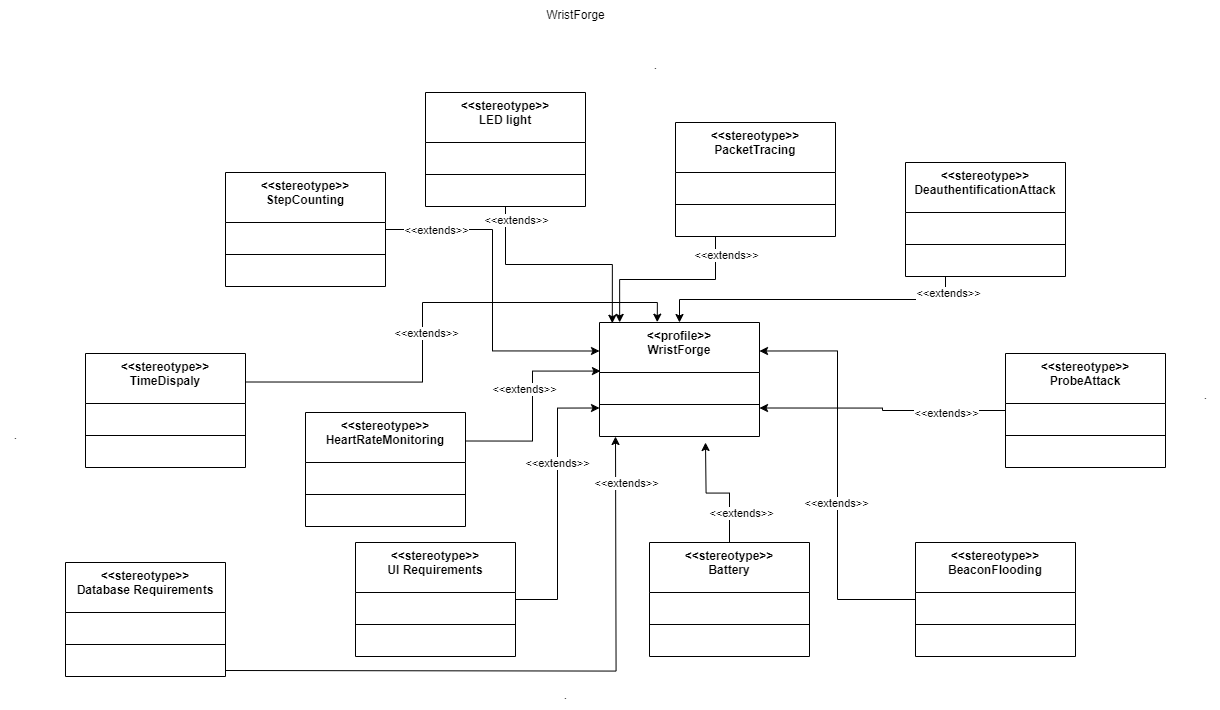

The diagram above was exported from draw.io. Its source (the exported page's mxGraphModel, read from the mxfile embedded in the PNG):
<mxGraphModel dx="2670" dy="2056" grid="1" gridSize="10" guides="1" tooltips="1" connect="1" arrows="1" fold="1" page="1" pageScale="1" pageWidth="827" pageHeight="1169" math="0" shadow="0">
  <root>
    <mxCell id="WIyWlLk6GJQsqaUBKTNV-0" />
    <mxCell id="WIyWlLk6GJQsqaUBKTNV-1" parent="WIyWlLk6GJQsqaUBKTNV-0" />
    <mxCell id="iCgbs4Gp0LZgnAhYu1Dk-1" value="&amp;lt;&amp;lt;profile&amp;gt;&amp;gt;&lt;div&gt;WristForge&lt;/div&gt;" style="swimlane;fontStyle=1;align=center;verticalAlign=top;childLayout=stackLayout;horizontal=1;startSize=50;horizontalStack=0;resizeParent=1;resizeParentMax=0;resizeLast=0;collapsible=1;marginBottom=0;whiteSpace=wrap;html=1;" vertex="1" parent="WIyWlLk6GJQsqaUBKTNV-1">
      <mxGeometry x="334" y="180" width="160" height="114" as="geometry" />
    </mxCell>
    <mxCell id="iCgbs4Gp0LZgnAhYu1Dk-3" value="" style="line;strokeWidth=1;fillColor=none;align=left;verticalAlign=middle;spacingTop=-1;spacingLeft=3;spacingRight=3;rotatable=0;labelPosition=right;points=[];portConstraint=eastwest;strokeColor=inherit;" vertex="1" parent="iCgbs4Gp0LZgnAhYu1Dk-1">
      <mxGeometry y="50" width="160" height="64" as="geometry" />
    </mxCell>
    <mxCell id="iCgbs4Gp0LZgnAhYu1Dk-6" value="&amp;lt;&amp;lt;stereotype&amp;gt;&amp;gt;&lt;div&gt;TimeDispaly&lt;/div&gt;" style="swimlane;fontStyle=1;align=center;verticalAlign=top;childLayout=stackLayout;horizontal=1;startSize=50;horizontalStack=0;resizeParent=1;resizeParentMax=0;resizeLast=0;collapsible=1;marginBottom=0;whiteSpace=wrap;html=1;" vertex="1" parent="WIyWlLk6GJQsqaUBKTNV-1">
      <mxGeometry x="-180" y="211" width="160" height="114" as="geometry" />
    </mxCell>
    <mxCell id="iCgbs4Gp0LZgnAhYu1Dk-7" value="" style="line;strokeWidth=1;fillColor=none;align=left;verticalAlign=middle;spacingTop=-1;spacingLeft=3;spacingRight=3;rotatable=0;labelPosition=right;points=[];portConstraint=eastwest;strokeColor=inherit;" vertex="1" parent="iCgbs4Gp0LZgnAhYu1Dk-6">
      <mxGeometry y="50" width="160" height="64" as="geometry" />
    </mxCell>
    <mxCell id="iCgbs4Gp0LZgnAhYu1Dk-37" style="edgeStyle=orthogonalEdgeStyle;rounded=0;orthogonalLoop=1;jettySize=auto;html=1;exitX=1;exitY=0.5;exitDx=0;exitDy=0;entryX=0;entryY=0.25;entryDx=0;entryDy=0;" edge="1" parent="WIyWlLk6GJQsqaUBKTNV-1" source="iCgbs4Gp0LZgnAhYu1Dk-8" target="iCgbs4Gp0LZgnAhYu1Dk-1">
      <mxGeometry relative="1" as="geometry" />
    </mxCell>
    <mxCell id="iCgbs4Gp0LZgnAhYu1Dk-8" value="&amp;lt;&amp;lt;stereotype&amp;gt;&amp;gt;&lt;div&gt;StepCounting&lt;/div&gt;" style="swimlane;fontStyle=1;align=center;verticalAlign=top;childLayout=stackLayout;horizontal=1;startSize=50;horizontalStack=0;resizeParent=1;resizeParentMax=0;resizeLast=0;collapsible=1;marginBottom=0;whiteSpace=wrap;html=1;" vertex="1" parent="WIyWlLk6GJQsqaUBKTNV-1">
      <mxGeometry x="-40" y="30" width="160" height="114" as="geometry" />
    </mxCell>
    <mxCell id="iCgbs4Gp0LZgnAhYu1Dk-9" value="" style="line;strokeWidth=1;fillColor=none;align=left;verticalAlign=middle;spacingTop=-1;spacingLeft=3;spacingRight=3;rotatable=0;labelPosition=right;points=[];portConstraint=eastwest;strokeColor=inherit;" vertex="1" parent="iCgbs4Gp0LZgnAhYu1Dk-8">
      <mxGeometry y="50" width="160" height="64" as="geometry" />
    </mxCell>
    <mxCell id="iCgbs4Gp0LZgnAhYu1Dk-10" value="&amp;lt;&amp;lt;stereotype&amp;gt;&amp;gt;&lt;div&gt;HeartRateMonitoring&lt;/div&gt;&lt;div&gt;&lt;br&gt;&lt;/div&gt;" style="swimlane;fontStyle=1;align=center;verticalAlign=top;childLayout=stackLayout;horizontal=1;startSize=50;horizontalStack=0;resizeParent=1;resizeParentMax=0;resizeLast=0;collapsible=1;marginBottom=0;whiteSpace=wrap;html=1;" vertex="1" parent="WIyWlLk6GJQsqaUBKTNV-1">
      <mxGeometry x="40" y="270" width="160" height="114" as="geometry">
        <mxRectangle x="100" y="210" width="70" height="50" as="alternateBounds" />
      </mxGeometry>
    </mxCell>
    <mxCell id="iCgbs4Gp0LZgnAhYu1Dk-11" value="" style="line;strokeWidth=1;fillColor=none;align=left;verticalAlign=middle;spacingTop=-1;spacingLeft=3;spacingRight=3;rotatable=0;labelPosition=right;points=[];portConstraint=eastwest;strokeColor=inherit;" vertex="1" parent="iCgbs4Gp0LZgnAhYu1Dk-10">
      <mxGeometry y="50" width="160" height="64" as="geometry" />
    </mxCell>
    <mxCell id="iCgbs4Gp0LZgnAhYu1Dk-12" value="&amp;lt;&amp;lt;stereotype&amp;gt;&amp;gt;&lt;div&gt;LED light&lt;/div&gt;" style="swimlane;fontStyle=1;align=center;verticalAlign=top;childLayout=stackLayout;horizontal=1;startSize=50;horizontalStack=0;resizeParent=1;resizeParentMax=0;resizeLast=0;collapsible=1;marginBottom=0;whiteSpace=wrap;html=1;" vertex="1" parent="WIyWlLk6GJQsqaUBKTNV-1">
      <mxGeometry x="160" y="-50" width="160" height="114" as="geometry" />
    </mxCell>
    <mxCell id="iCgbs4Gp0LZgnAhYu1Dk-13" value="" style="line;strokeWidth=1;fillColor=none;align=left;verticalAlign=middle;spacingTop=-1;spacingLeft=3;spacingRight=3;rotatable=0;labelPosition=right;points=[];portConstraint=eastwest;strokeColor=inherit;" vertex="1" parent="iCgbs4Gp0LZgnAhYu1Dk-12">
      <mxGeometry y="50" width="160" height="64" as="geometry" />
    </mxCell>
    <mxCell id="iCgbs4Gp0LZgnAhYu1Dk-14" value="&amp;lt;&amp;lt;stereotype&amp;gt;&amp;gt;&lt;div&gt;PacketTracing&lt;/div&gt;" style="swimlane;fontStyle=1;align=center;verticalAlign=top;childLayout=stackLayout;horizontal=1;startSize=50;horizontalStack=0;resizeParent=1;resizeParentMax=0;resizeLast=0;collapsible=1;marginBottom=0;whiteSpace=wrap;html=1;" vertex="1" parent="WIyWlLk6GJQsqaUBKTNV-1">
      <mxGeometry x="410" y="-20" width="160" height="114" as="geometry" />
    </mxCell>
    <mxCell id="iCgbs4Gp0LZgnAhYu1Dk-15" value="" style="line;strokeWidth=1;fillColor=none;align=left;verticalAlign=middle;spacingTop=-1;spacingLeft=3;spacingRight=3;rotatable=0;labelPosition=right;points=[];portConstraint=eastwest;strokeColor=inherit;" vertex="1" parent="iCgbs4Gp0LZgnAhYu1Dk-14">
      <mxGeometry y="50" width="160" height="64" as="geometry" />
    </mxCell>
    <mxCell id="iCgbs4Gp0LZgnAhYu1Dk-33" style="edgeStyle=orthogonalEdgeStyle;rounded=0;orthogonalLoop=1;jettySize=auto;html=1;exitX=0.25;exitY=1;exitDx=0;exitDy=0;" edge="1" parent="WIyWlLk6GJQsqaUBKTNV-1" source="iCgbs4Gp0LZgnAhYu1Dk-16" target="iCgbs4Gp0LZgnAhYu1Dk-1">
      <mxGeometry relative="1" as="geometry" />
    </mxCell>
    <mxCell id="iCgbs4Gp0LZgnAhYu1Dk-16" value="&amp;lt;&amp;lt;stereotype&amp;gt;&amp;gt;&lt;div&gt;DeauthentificationAttack&lt;/div&gt;" style="swimlane;fontStyle=1;align=center;verticalAlign=top;childLayout=stackLayout;horizontal=1;startSize=50;horizontalStack=0;resizeParent=1;resizeParentMax=0;resizeLast=0;collapsible=1;marginBottom=0;whiteSpace=wrap;html=1;" vertex="1" parent="WIyWlLk6GJQsqaUBKTNV-1">
      <mxGeometry x="640" y="20" width="160" height="114" as="geometry" />
    </mxCell>
    <mxCell id="iCgbs4Gp0LZgnAhYu1Dk-17" value="" style="line;strokeWidth=1;fillColor=none;align=left;verticalAlign=middle;spacingTop=-1;spacingLeft=3;spacingRight=3;rotatable=0;labelPosition=right;points=[];portConstraint=eastwest;strokeColor=inherit;" vertex="1" parent="iCgbs4Gp0LZgnAhYu1Dk-16">
      <mxGeometry y="50" width="160" height="64" as="geometry" />
    </mxCell>
    <mxCell id="iCgbs4Gp0LZgnAhYu1Dk-28" style="edgeStyle=orthogonalEdgeStyle;rounded=0;orthogonalLoop=1;jettySize=auto;html=1;exitX=0;exitY=0.5;exitDx=0;exitDy=0;entryX=1;entryY=0.75;entryDx=0;entryDy=0;" edge="1" parent="WIyWlLk6GJQsqaUBKTNV-1" source="iCgbs4Gp0LZgnAhYu1Dk-18" target="iCgbs4Gp0LZgnAhYu1Dk-1">
      <mxGeometry relative="1" as="geometry" />
    </mxCell>
    <mxCell id="iCgbs4Gp0LZgnAhYu1Dk-18" value="&amp;lt;&amp;lt;stereotype&amp;gt;&amp;gt;&lt;div&gt;ProbeAttack&lt;/div&gt;" style="swimlane;fontStyle=1;align=center;verticalAlign=top;childLayout=stackLayout;horizontal=1;startSize=50;horizontalStack=0;resizeParent=1;resizeParentMax=0;resizeLast=0;collapsible=1;marginBottom=0;whiteSpace=wrap;html=1;" vertex="1" parent="WIyWlLk6GJQsqaUBKTNV-1">
      <mxGeometry x="740" y="211" width="160" height="114" as="geometry" />
    </mxCell>
    <mxCell id="iCgbs4Gp0LZgnAhYu1Dk-19" value="" style="line;strokeWidth=1;fillColor=none;align=left;verticalAlign=middle;spacingTop=-1;spacingLeft=3;spacingRight=3;rotatable=0;labelPosition=right;points=[];portConstraint=eastwest;strokeColor=inherit;" vertex="1" parent="iCgbs4Gp0LZgnAhYu1Dk-18">
      <mxGeometry y="50" width="160" height="64" as="geometry" />
    </mxCell>
    <mxCell id="iCgbs4Gp0LZgnAhYu1Dk-29" style="edgeStyle=orthogonalEdgeStyle;rounded=0;orthogonalLoop=1;jettySize=auto;html=1;entryX=1;entryY=0.25;entryDx=0;entryDy=0;" edge="1" parent="WIyWlLk6GJQsqaUBKTNV-1" source="iCgbs4Gp0LZgnAhYu1Dk-20" target="iCgbs4Gp0LZgnAhYu1Dk-1">
      <mxGeometry relative="1" as="geometry" />
    </mxCell>
    <mxCell id="iCgbs4Gp0LZgnAhYu1Dk-20" value="&amp;lt;&amp;lt;stereotype&amp;gt;&amp;gt;&lt;div&gt;BeaconFlooding&lt;/div&gt;" style="swimlane;fontStyle=1;align=center;verticalAlign=top;childLayout=stackLayout;horizontal=1;startSize=50;horizontalStack=0;resizeParent=1;resizeParentMax=0;resizeLast=0;collapsible=1;marginBottom=0;whiteSpace=wrap;html=1;" vertex="1" parent="WIyWlLk6GJQsqaUBKTNV-1">
      <mxGeometry x="650" y="400" width="160" height="114" as="geometry" />
    </mxCell>
    <mxCell id="iCgbs4Gp0LZgnAhYu1Dk-21" value="" style="line;strokeWidth=1;fillColor=none;align=left;verticalAlign=middle;spacingTop=-1;spacingLeft=3;spacingRight=3;rotatable=0;labelPosition=right;points=[];portConstraint=eastwest;strokeColor=inherit;" vertex="1" parent="iCgbs4Gp0LZgnAhYu1Dk-20">
      <mxGeometry y="50" width="160" height="64" as="geometry" />
    </mxCell>
    <mxCell id="iCgbs4Gp0LZgnAhYu1Dk-30" style="edgeStyle=orthogonalEdgeStyle;rounded=0;orthogonalLoop=1;jettySize=auto;html=1;exitX=0.5;exitY=0;exitDx=0;exitDy=0;" edge="1" parent="WIyWlLk6GJQsqaUBKTNV-1" source="iCgbs4Gp0LZgnAhYu1Dk-22">
      <mxGeometry relative="1" as="geometry">
        <mxPoint x="440" y="300" as="targetPoint" />
      </mxGeometry>
    </mxCell>
    <mxCell id="iCgbs4Gp0LZgnAhYu1Dk-22" value="&amp;lt;&amp;lt;stereotype&amp;gt;&amp;gt;&lt;div&gt;Battery&lt;/div&gt;" style="swimlane;fontStyle=1;align=center;verticalAlign=top;childLayout=stackLayout;horizontal=1;startSize=50;horizontalStack=0;resizeParent=1;resizeParentMax=0;resizeLast=0;collapsible=1;marginBottom=0;whiteSpace=wrap;html=1;" vertex="1" parent="WIyWlLk6GJQsqaUBKTNV-1">
      <mxGeometry x="384" y="400" width="160" height="114" as="geometry" />
    </mxCell>
    <mxCell id="iCgbs4Gp0LZgnAhYu1Dk-23" value="" style="line;strokeWidth=1;fillColor=none;align=left;verticalAlign=middle;spacingTop=-1;spacingLeft=3;spacingRight=3;rotatable=0;labelPosition=right;points=[];portConstraint=eastwest;strokeColor=inherit;" vertex="1" parent="iCgbs4Gp0LZgnAhYu1Dk-22">
      <mxGeometry y="50" width="160" height="64" as="geometry" />
    </mxCell>
    <mxCell id="iCgbs4Gp0LZgnAhYu1Dk-40" style="edgeStyle=orthogonalEdgeStyle;rounded=0;orthogonalLoop=1;jettySize=auto;html=1;exitX=1;exitY=0.5;exitDx=0;exitDy=0;entryX=0;entryY=0.75;entryDx=0;entryDy=0;" edge="1" parent="WIyWlLk6GJQsqaUBKTNV-1" source="iCgbs4Gp0LZgnAhYu1Dk-24" target="iCgbs4Gp0LZgnAhYu1Dk-1">
      <mxGeometry relative="1" as="geometry" />
    </mxCell>
    <mxCell id="iCgbs4Gp0LZgnAhYu1Dk-24" value="&amp;lt;&amp;lt;stereotype&amp;gt;&amp;gt;&lt;div&gt;UI Requirements&lt;/div&gt;" style="swimlane;fontStyle=1;align=center;verticalAlign=top;childLayout=stackLayout;horizontal=1;startSize=50;horizontalStack=0;resizeParent=1;resizeParentMax=0;resizeLast=0;collapsible=1;marginBottom=0;whiteSpace=wrap;html=1;" vertex="1" parent="WIyWlLk6GJQsqaUBKTNV-1">
      <mxGeometry x="90" y="400" width="160" height="114" as="geometry" />
    </mxCell>
    <mxCell id="iCgbs4Gp0LZgnAhYu1Dk-25" value="" style="line;strokeWidth=1;fillColor=none;align=left;verticalAlign=middle;spacingTop=-1;spacingLeft=3;spacingRight=3;rotatable=0;labelPosition=right;points=[];portConstraint=eastwest;strokeColor=inherit;" vertex="1" parent="iCgbs4Gp0LZgnAhYu1Dk-24">
      <mxGeometry y="50" width="160" height="64" as="geometry" />
    </mxCell>
    <mxCell id="iCgbs4Gp0LZgnAhYu1Dk-38" style="edgeStyle=orthogonalEdgeStyle;rounded=0;orthogonalLoop=1;jettySize=auto;html=1;exitX=0.75;exitY=1;exitDx=0;exitDy=0;" edge="1" parent="WIyWlLk6GJQsqaUBKTNV-1">
      <mxGeometry relative="1" as="geometry">
        <mxPoint x="350" y="294" as="targetPoint" />
        <mxPoint x="-40" y="528" as="sourcePoint" />
      </mxGeometry>
    </mxCell>
    <mxCell id="iCgbs4Gp0LZgnAhYu1Dk-26" value="&amp;lt;&amp;lt;stereotype&amp;gt;&amp;gt;&lt;div&gt;Database Requirements&lt;/div&gt;" style="swimlane;fontStyle=1;align=center;verticalAlign=top;childLayout=stackLayout;horizontal=1;startSize=50;horizontalStack=0;resizeParent=1;resizeParentMax=0;resizeLast=0;collapsible=1;marginBottom=0;whiteSpace=wrap;html=1;" vertex="1" parent="WIyWlLk6GJQsqaUBKTNV-1">
      <mxGeometry x="-200" y="420" width="160" height="114" as="geometry" />
    </mxCell>
    <mxCell id="iCgbs4Gp0LZgnAhYu1Dk-27" value="" style="line;strokeWidth=1;fillColor=none;align=left;verticalAlign=middle;spacingTop=-1;spacingLeft=3;spacingRight=3;rotatable=0;labelPosition=right;points=[];portConstraint=eastwest;strokeColor=inherit;" vertex="1" parent="iCgbs4Gp0LZgnAhYu1Dk-26">
      <mxGeometry y="50" width="160" height="64" as="geometry" />
    </mxCell>
    <mxCell id="iCgbs4Gp0LZgnAhYu1Dk-32" style="edgeStyle=orthogonalEdgeStyle;rounded=0;orthogonalLoop=1;jettySize=auto;html=1;exitX=0.25;exitY=1;exitDx=0;exitDy=0;entryX=0.126;entryY=-0.001;entryDx=0;entryDy=0;entryPerimeter=0;" edge="1" parent="WIyWlLk6GJQsqaUBKTNV-1" source="iCgbs4Gp0LZgnAhYu1Dk-14" target="iCgbs4Gp0LZgnAhYu1Dk-1">
      <mxGeometry relative="1" as="geometry" />
    </mxCell>
    <mxCell id="iCgbs4Gp0LZgnAhYu1Dk-36" style="edgeStyle=orthogonalEdgeStyle;rounded=0;orthogonalLoop=1;jettySize=auto;html=1;exitX=0.5;exitY=1;exitDx=0;exitDy=0;entryX=0.08;entryY=0.006;entryDx=0;entryDy=0;entryPerimeter=0;" edge="1" parent="WIyWlLk6GJQsqaUBKTNV-1" source="iCgbs4Gp0LZgnAhYu1Dk-12" target="iCgbs4Gp0LZgnAhYu1Dk-1">
      <mxGeometry relative="1" as="geometry" />
    </mxCell>
    <mxCell id="iCgbs4Gp0LZgnAhYu1Dk-43" value="&amp;lt;&amp;lt;extends&amp;gt;&amp;gt;" style="edgeLabel;html=1;align=center;verticalAlign=middle;resizable=0;points=[];" vertex="1" connectable="0" parent="iCgbs4Gp0LZgnAhYu1Dk-36">
      <mxGeometry x="-0.196" y="1" relative="1" as="geometry">
        <mxPoint x="188" y="-9" as="offset" />
      </mxGeometry>
    </mxCell>
    <mxCell id="iCgbs4Gp0LZgnAhYu1Dk-41" style="edgeStyle=orthogonalEdgeStyle;rounded=0;orthogonalLoop=1;jettySize=auto;html=1;exitX=1;exitY=0.25;exitDx=0;exitDy=0;entryX=0.006;entryY=0.426;entryDx=0;entryDy=0;entryPerimeter=0;" edge="1" parent="WIyWlLk6GJQsqaUBKTNV-1" source="iCgbs4Gp0LZgnAhYu1Dk-10" target="iCgbs4Gp0LZgnAhYu1Dk-1">
      <mxGeometry relative="1" as="geometry" />
    </mxCell>
    <mxCell id="iCgbs4Gp0LZgnAhYu1Dk-42" style="edgeStyle=orthogonalEdgeStyle;rounded=0;orthogonalLoop=1;jettySize=auto;html=1;exitX=1;exitY=0.25;exitDx=0;exitDy=0;entryX=0.361;entryY=-0.003;entryDx=0;entryDy=0;entryPerimeter=0;" edge="1" parent="WIyWlLk6GJQsqaUBKTNV-1" source="iCgbs4Gp0LZgnAhYu1Dk-6" target="iCgbs4Gp0LZgnAhYu1Dk-1">
      <mxGeometry relative="1" as="geometry" />
    </mxCell>
    <mxCell id="iCgbs4Gp0LZgnAhYu1Dk-44" value="&amp;lt;&amp;lt;extends&amp;gt;&amp;gt;" style="edgeLabel;html=1;align=center;verticalAlign=middle;resizable=0;points=[];" vertex="1" connectable="0" parent="WIyWlLk6GJQsqaUBKTNV-1">
      <mxGeometry x="169.99998620689837" y="87" as="geometry" />
    </mxCell>
    <mxCell id="iCgbs4Gp0LZgnAhYu1Dk-45" value="&amp;lt;&amp;lt;extends&amp;gt;&amp;gt;" style="edgeLabel;html=1;align=center;verticalAlign=middle;resizable=0;points=[];" vertex="1" connectable="0" parent="WIyWlLk6GJQsqaUBKTNV-1">
      <mxGeometry x="249.99998620689837" y="77" as="geometry" />
    </mxCell>
    <mxCell id="iCgbs4Gp0LZgnAhYu1Dk-46" value="&amp;lt;&amp;lt;extends&amp;gt;&amp;gt;" style="edgeLabel;html=1;align=center;verticalAlign=middle;resizable=0;points=[];" vertex="1" connectable="0" parent="WIyWlLk6GJQsqaUBKTNV-1">
      <mxGeometry x="281.63998620689836" y="250" as="geometry">
        <mxPoint x="-23" y="-4" as="offset" />
      </mxGeometry>
    </mxCell>
    <mxCell id="iCgbs4Gp0LZgnAhYu1Dk-47" value="&amp;lt;&amp;lt;extends&amp;gt;&amp;gt;" style="edgeLabel;html=1;align=center;verticalAlign=middle;resizable=0;points=[];" vertex="1" connectable="0" parent="WIyWlLk6GJQsqaUBKTNV-1">
      <mxGeometry x="291.63998620689836" y="320" as="geometry" />
    </mxCell>
    <mxCell id="iCgbs4Gp0LZgnAhYu1Dk-48" value="&amp;lt;&amp;lt;extends&amp;gt;&amp;gt;" style="edgeLabel;html=1;align=center;verticalAlign=middle;resizable=0;points=[];" vertex="1" connectable="0" parent="WIyWlLk6GJQsqaUBKTNV-1">
      <mxGeometry x="359.99998620689837" y="340" as="geometry" />
    </mxCell>
    <mxCell id="iCgbs4Gp0LZgnAhYu1Dk-49" value="&amp;lt;&amp;lt;extends&amp;gt;&amp;gt;" style="edgeLabel;html=1;align=center;verticalAlign=middle;resizable=0;points=[];" vertex="1" connectable="0" parent="WIyWlLk6GJQsqaUBKTNV-1">
      <mxGeometry x="679.9999862068984" y="270" as="geometry" />
    </mxCell>
    <mxCell id="iCgbs4Gp0LZgnAhYu1Dk-51" value="&amp;lt;&amp;lt;extends&amp;gt;&amp;gt;" style="edgeLabel;html=1;align=center;verticalAlign=middle;resizable=0;points=[];" vertex="1" connectable="0" parent="WIyWlLk6GJQsqaUBKTNV-1">
      <mxGeometry x="569.9999862068984" y="360" as="geometry" />
    </mxCell>
    <mxCell id="iCgbs4Gp0LZgnAhYu1Dk-52" value="&amp;lt;&amp;lt;extends&amp;gt;&amp;gt;" style="edgeLabel;html=1;align=center;verticalAlign=middle;resizable=0;points=[];" vertex="1" connectable="0" parent="WIyWlLk6GJQsqaUBKTNV-1">
      <mxGeometry x="379.99998620689837" y="211" as="geometry">
        <mxPoint x="95" y="159" as="offset" />
      </mxGeometry>
    </mxCell>
    <mxCell id="iCgbs4Gp0LZgnAhYu1Dk-55" value="&amp;lt;&amp;lt;extends&amp;gt;&amp;gt;" style="edgeLabel;html=1;align=center;verticalAlign=middle;resizable=0;points=[];" vertex="1" connectable="0" parent="WIyWlLk6GJQsqaUBKTNV-1">
      <mxGeometry x="159.99998620689837" y="190" as="geometry" />
    </mxCell>
    <mxCell id="iCgbs4Gp0LZgnAhYu1Dk-56" value="&amp;lt;&amp;lt;extends&amp;gt;&amp;gt;" style="edgeLabel;html=1;align=center;verticalAlign=middle;resizable=0;points=[];" vertex="1" connectable="0" parent="WIyWlLk6GJQsqaUBKTNV-1">
      <mxGeometry x="669.9999862068984" y="144" as="geometry">
        <mxPoint x="12" y="6" as="offset" />
      </mxGeometry>
    </mxCell>
    <mxCell id="iCgbs4Gp0LZgnAhYu1Dk-57" value="." style="text;html=1;align=center;verticalAlign=middle;resizable=0;points=[];autosize=1;strokeColor=none;fillColor=none;" vertex="1" parent="WIyWlLk6GJQsqaUBKTNV-1">
      <mxGeometry x="375" y="-92" width="30" height="30" as="geometry" />
    </mxCell>
    <mxCell id="iCgbs4Gp0LZgnAhYu1Dk-58" value="." style="text;html=1;align=center;verticalAlign=middle;resizable=0;points=[];autosize=1;strokeColor=none;fillColor=none;" vertex="1" parent="WIyWlLk6GJQsqaUBKTNV-1">
      <mxGeometry x="925" y="238" width="30" height="30" as="geometry" />
    </mxCell>
    <mxCell id="iCgbs4Gp0LZgnAhYu1Dk-59" value="." style="text;html=1;align=center;verticalAlign=middle;resizable=0;points=[];autosize=1;strokeColor=none;fillColor=none;" vertex="1" parent="WIyWlLk6GJQsqaUBKTNV-1">
      <mxGeometry x="285" y="538" width="30" height="30" as="geometry" />
    </mxCell>
    <mxCell id="iCgbs4Gp0LZgnAhYu1Dk-60" value="." style="text;html=1;align=center;verticalAlign=middle;resizable=0;points=[];autosize=1;strokeColor=none;fillColor=none;" vertex="1" parent="WIyWlLk6GJQsqaUBKTNV-1">
      <mxGeometry x="-265" y="278" width="30" height="30" as="geometry" />
    </mxCell>
    <mxCell id="iCgbs4Gp0LZgnAhYu1Dk-61" value="WristForge" style="text;html=1;align=center;verticalAlign=middle;resizable=0;points=[];autosize=1;strokeColor=none;fillColor=none;" vertex="1" parent="WIyWlLk6GJQsqaUBKTNV-1">
      <mxGeometry x="270" y="-142" width="80" height="30" as="geometry" />
    </mxCell>
  </root>
</mxGraphModel>